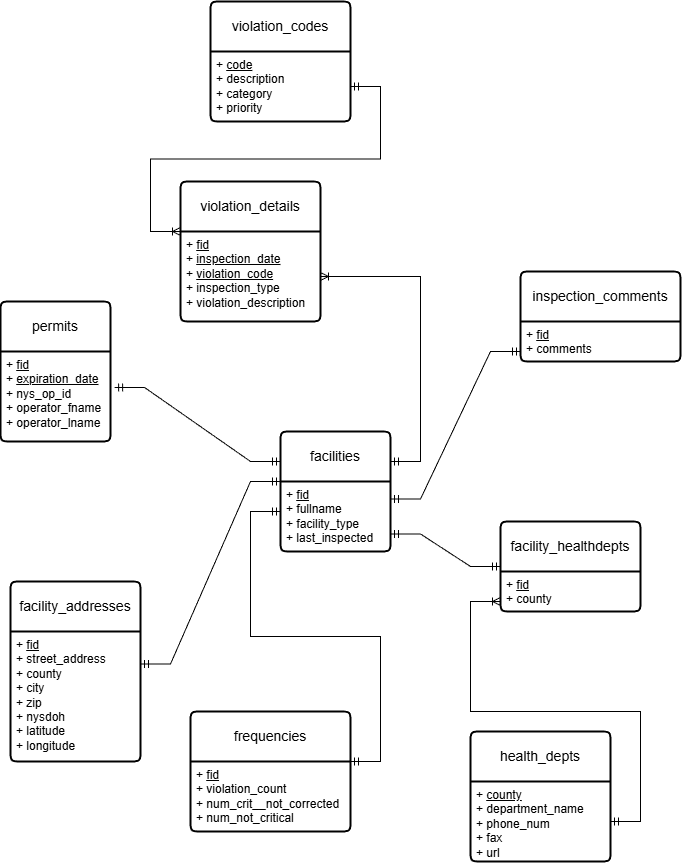

The diagram above was exported from draw.io. Its source (the exported page's mxGraphModel, read from the mxfile embedded in the PNG):
<mxGraphModel dx="1962" dy="1000" grid="1" gridSize="10" guides="1" tooltips="1" connect="1" arrows="1" fold="1" page="1" pageScale="1" pageWidth="850" pageHeight="1100" math="0" shadow="0">
  <root>
    <mxCell id="0" />
    <mxCell id="1" parent="0" />
    <mxCell id="T8XbhOeTjTtOuFhhjX-z-1" parent="1" style="swimlane;childLayout=stackLayout;horizontal=1;startSize=50;horizontalStack=0;rounded=1;fontSize=14;fontStyle=0;strokeWidth=2;resizeParent=0;resizeLast=1;shadow=0;dashed=0;align=center;arcSize=4;whiteSpace=wrap;html=1;" value="facilities" vertex="1">
      <mxGeometry height="120" width="110" x="410" y="480" as="geometry" />
    </mxCell>
    <mxCell id="T8XbhOeTjTtOuFhhjX-z-2" parent="T8XbhOeTjTtOuFhhjX-z-1" style="align=left;strokeColor=none;fillColor=none;spacingLeft=4;spacingRight=4;fontSize=12;verticalAlign=top;resizable=0;rotatable=0;part=1;html=1;whiteSpace=wrap;" value="+ &lt;u&gt;fid&lt;/u&gt;&lt;br&gt;+ fullname&lt;br&gt;+ facility_type&lt;div&gt;+ last_inspected&lt;/div&gt;" vertex="1">
      <mxGeometry height="70" width="110" y="50" as="geometry" />
    </mxCell>
    <mxCell id="j4vYdW4MdXjXDrzEC6Yf-1" parent="1" style="swimlane;childLayout=stackLayout;horizontal=1;startSize=50;horizontalStack=0;rounded=1;fontSize=14;fontStyle=0;strokeWidth=2;resizeParent=0;resizeLast=1;shadow=0;dashed=0;align=center;arcSize=4;whiteSpace=wrap;html=1;" value="permits" vertex="1">
      <mxGeometry height="140" width="110" x="130" y="350" as="geometry" />
    </mxCell>
    <mxCell id="j4vYdW4MdXjXDrzEC6Yf-2" parent="j4vYdW4MdXjXDrzEC6Yf-1" style="align=left;strokeColor=none;fillColor=none;spacingLeft=4;spacingRight=4;fontSize=12;verticalAlign=top;resizable=0;rotatable=0;part=1;html=1;whiteSpace=wrap;" value="+ &lt;u&gt;fid&lt;/u&gt;&lt;br&gt;+ &lt;u&gt;expiration_date&lt;/u&gt;&lt;br&gt;+ nys_op_id&lt;div&gt;+ operator_fname&lt;/div&gt;&lt;div&gt;+ operator_lname&lt;/div&gt;" vertex="1">
      <mxGeometry height="90" width="110" y="50" as="geometry" />
    </mxCell>
    <mxCell id="j4vYdW4MdXjXDrzEC6Yf-3" parent="1" style="swimlane;childLayout=stackLayout;horizontal=1;startSize=50;horizontalStack=0;rounded=1;fontSize=14;fontStyle=0;strokeWidth=2;resizeParent=0;resizeLast=1;shadow=0;dashed=0;align=center;arcSize=4;whiteSpace=wrap;html=1;" value="facility_addresses" vertex="1">
      <mxGeometry height="180" width="130" x="140" y="630" as="geometry" />
    </mxCell>
    <mxCell id="j4vYdW4MdXjXDrzEC6Yf-4" parent="j4vYdW4MdXjXDrzEC6Yf-3" style="align=left;strokeColor=none;fillColor=none;spacingLeft=4;spacingRight=4;fontSize=12;verticalAlign=top;resizable=0;rotatable=0;part=1;html=1;whiteSpace=wrap;" value="+ &lt;u&gt;fid&lt;/u&gt;&lt;br&gt;+ street_address&lt;br&gt;+ county&lt;div&gt;+ city&lt;/div&gt;&lt;div&gt;+ zip&lt;/div&gt;&lt;div&gt;+ nysdoh&lt;/div&gt;&lt;div&gt;+ latitude&lt;/div&gt;&lt;div&gt;+ longitude&lt;/div&gt;" vertex="1">
      <mxGeometry height="130" width="130" y="50" as="geometry" />
    </mxCell>
    <mxCell id="j4vYdW4MdXjXDrzEC6Yf-5" parent="1" style="swimlane;childLayout=stackLayout;horizontal=1;startSize=50;horizontalStack=0;rounded=1;fontSize=14;fontStyle=0;strokeWidth=2;resizeParent=0;resizeLast=1;shadow=0;dashed=0;align=center;arcSize=4;whiteSpace=wrap;html=1;" value="violation_details" vertex="1">
      <mxGeometry height="140" width="140" x="310" y="230" as="geometry" />
    </mxCell>
    <mxCell id="j4vYdW4MdXjXDrzEC6Yf-6" parent="j4vYdW4MdXjXDrzEC6Yf-5" style="align=left;strokeColor=none;fillColor=none;spacingLeft=4;spacingRight=4;fontSize=12;verticalAlign=top;resizable=0;rotatable=0;part=1;html=1;whiteSpace=wrap;" value="+ &lt;u&gt;fid&lt;/u&gt;&lt;br&gt;+ &lt;u&gt;inspection_date&lt;/u&gt;&lt;div&gt;+ &lt;u&gt;violation_code&lt;/u&gt;&lt;br&gt;+ inspection_type&lt;div&gt;+ violation_description&lt;/div&gt;&lt;/div&gt;" vertex="1">
      <mxGeometry height="90" width="140" y="50" as="geometry" />
    </mxCell>
    <mxCell id="j4vYdW4MdXjXDrzEC6Yf-8" parent="1" style="swimlane;childLayout=stackLayout;horizontal=1;startSize=50;horizontalStack=0;rounded=1;fontSize=14;fontStyle=0;strokeWidth=2;resizeParent=0;resizeLast=1;shadow=0;dashed=0;align=center;arcSize=4;whiteSpace=wrap;html=1;" value="inspection_comments" vertex="1">
      <mxGeometry height="90" width="160" x="650" y="320" as="geometry" />
    </mxCell>
    <mxCell id="j4vYdW4MdXjXDrzEC6Yf-9" parent="j4vYdW4MdXjXDrzEC6Yf-8" style="align=left;strokeColor=none;fillColor=none;spacingLeft=4;spacingRight=4;fontSize=12;verticalAlign=top;resizable=0;rotatable=0;part=1;html=1;whiteSpace=wrap;" value="+ &lt;u&gt;fid&lt;/u&gt;&lt;br&gt;+ comments" vertex="1">
      <mxGeometry height="40" width="160" y="50" as="geometry" />
    </mxCell>
    <mxCell id="j4vYdW4MdXjXDrzEC6Yf-10" parent="1" style="swimlane;childLayout=stackLayout;horizontal=1;startSize=50;horizontalStack=0;rounded=1;fontSize=14;fontStyle=0;strokeWidth=2;resizeParent=0;resizeLast=1;shadow=0;dashed=0;align=center;arcSize=4;whiteSpace=wrap;html=1;" value="facility_healthdepts" vertex="1">
      <mxGeometry height="90" width="140" x="630" y="570" as="geometry" />
    </mxCell>
    <mxCell id="j4vYdW4MdXjXDrzEC6Yf-11" parent="j4vYdW4MdXjXDrzEC6Yf-10" style="align=left;strokeColor=none;fillColor=none;spacingLeft=4;spacingRight=4;fontSize=12;verticalAlign=top;resizable=0;rotatable=0;part=1;html=1;whiteSpace=wrap;" value="+ &lt;u&gt;fid&lt;/u&gt;&lt;br&gt;+ county" vertex="1">
      <mxGeometry height="40" width="140" y="50" as="geometry" />
    </mxCell>
    <mxCell id="j4vYdW4MdXjXDrzEC6Yf-12" parent="1" style="swimlane;childLayout=stackLayout;horizontal=1;startSize=50;horizontalStack=0;rounded=1;fontSize=14;fontStyle=0;strokeWidth=2;resizeParent=0;resizeLast=1;shadow=0;dashed=0;align=center;arcSize=4;whiteSpace=wrap;html=1;" value="frequencies" vertex="1">
      <mxGeometry height="120" width="160" x="320" y="760" as="geometry" />
    </mxCell>
    <mxCell id="j4vYdW4MdXjXDrzEC6Yf-13" parent="j4vYdW4MdXjXDrzEC6Yf-12" style="align=left;strokeColor=none;fillColor=none;spacingLeft=4;spacingRight=4;fontSize=12;verticalAlign=top;resizable=0;rotatable=0;part=1;html=1;whiteSpace=wrap;" value="+ &lt;u&gt;fid&lt;/u&gt;&lt;br&gt;+ violation_count&lt;div&gt;+ num_crit__not_corrected&lt;/div&gt;&lt;div&gt;+ num_not_critical&lt;/div&gt;" vertex="1">
      <mxGeometry height="70" width="160" y="50" as="geometry" />
    </mxCell>
    <mxCell id="j4vYdW4MdXjXDrzEC6Yf-15" edge="1" parent="1" source="j4vYdW4MdXjXDrzEC6Yf-2" style="edgeStyle=entityRelationEdgeStyle;fontSize=12;html=1;endArrow=ERmandOne;startArrow=ERmandOne;rounded=0;exitX=1.037;exitY=0.4;exitDx=0;exitDy=0;exitPerimeter=0;entryX=0;entryY=0.25;entryDx=0;entryDy=0;" target="T8XbhOeTjTtOuFhhjX-z-1" value="">
      <mxGeometry height="100" relative="1" width="100" as="geometry">
        <mxPoint x="310" y="640" as="sourcePoint" />
        <mxPoint x="410" y="540" as="targetPoint" />
      </mxGeometry>
    </mxCell>
    <mxCell id="j4vYdW4MdXjXDrzEC6Yf-16" edge="1" parent="1" source="j4vYdW4MdXjXDrzEC6Yf-4" style="edgeStyle=entityRelationEdgeStyle;fontSize=12;html=1;endArrow=ERmandOne;startArrow=ERmandOne;rounded=0;exitX=1;exitY=0.25;exitDx=0;exitDy=0;entryX=0;entryY=0;entryDx=0;entryDy=0;" target="T8XbhOeTjTtOuFhhjX-z-2" value="">
      <mxGeometry height="100" relative="1" width="100" as="geometry">
        <mxPoint x="320" y="730" as="sourcePoint" />
        <mxPoint x="400" y="560" as="targetPoint" />
      </mxGeometry>
    </mxCell>
    <mxCell id="j4vYdW4MdXjXDrzEC6Yf-17" edge="1" parent="1" style="edgeStyle=entityRelationEdgeStyle;fontSize=12;html=1;endArrow=ERoneToMany;startArrow=ERmandOne;rounded=0;" target="j4vYdW4MdXjXDrzEC6Yf-6" value="">
      <mxGeometry height="100" relative="1" width="100" as="geometry">
        <mxPoint x="520" y="510" as="sourcePoint" />
        <mxPoint x="620" y="410" as="targetPoint" />
      </mxGeometry>
    </mxCell>
    <mxCell id="j4vYdW4MdXjXDrzEC6Yf-18" edge="1" parent="1" source="T8XbhOeTjTtOuFhhjX-z-2" style="edgeStyle=entityRelationEdgeStyle;fontSize=12;html=1;endArrow=ERmandOne;startArrow=ERmandOne;rounded=0;entryX=0;entryY=0.75;entryDx=0;entryDy=0;exitX=1;exitY=0.25;exitDx=0;exitDy=0;" target="j4vYdW4MdXjXDrzEC6Yf-9" value="">
      <mxGeometry height="100" relative="1" width="100" as="geometry">
        <mxPoint x="520" y="570" as="sourcePoint" />
        <mxPoint x="620" y="470" as="targetPoint" />
      </mxGeometry>
    </mxCell>
    <mxCell id="j4vYdW4MdXjXDrzEC6Yf-19" edge="1" parent="1" source="j4vYdW4MdXjXDrzEC6Yf-13" style="edgeStyle=entityRelationEdgeStyle;fontSize=12;html=1;endArrow=ERmandOne;startArrow=ERmandOne;rounded=0;exitX=1;exitY=0;exitDx=0;exitDy=0;" value="">
      <mxGeometry height="100" relative="1" width="100" as="geometry">
        <mxPoint x="545" y="800" as="sourcePoint" />
        <mxPoint x="410" y="560" as="targetPoint" />
      </mxGeometry>
    </mxCell>
    <mxCell id="j4vYdW4MdXjXDrzEC6Yf-20" edge="1" parent="1" source="T8XbhOeTjTtOuFhhjX-z-2" style="edgeStyle=entityRelationEdgeStyle;fontSize=12;html=1;endArrow=ERmandOne;startArrow=ERmandOne;rounded=0;entryX=0;entryY=0.5;entryDx=0;entryDy=0;exitX=1;exitY=0.75;exitDx=0;exitDy=0;" target="j4vYdW4MdXjXDrzEC6Yf-10" value="">
      <mxGeometry height="100" relative="1" width="100" as="geometry">
        <mxPoint x="460" y="750" as="sourcePoint" />
        <mxPoint x="560" y="650" as="targetPoint" />
      </mxGeometry>
    </mxCell>
    <mxCell id="j4vYdW4MdXjXDrzEC6Yf-21" parent="1" style="swimlane;childLayout=stackLayout;horizontal=1;startSize=50;horizontalStack=0;rounded=1;fontSize=14;fontStyle=0;strokeWidth=2;resizeParent=0;resizeLast=1;shadow=0;dashed=0;align=center;arcSize=4;whiteSpace=wrap;html=1;" value="health_depts" vertex="1">
      <mxGeometry height="130" width="140" x="600" y="780" as="geometry" />
    </mxCell>
    <mxCell id="j4vYdW4MdXjXDrzEC6Yf-22" parent="j4vYdW4MdXjXDrzEC6Yf-21" style="align=left;strokeColor=none;fillColor=none;spacingLeft=4;spacingRight=4;fontSize=12;verticalAlign=top;resizable=0;rotatable=0;part=1;html=1;whiteSpace=wrap;" value="+ &lt;u&gt;county&lt;/u&gt;&lt;br&gt;+ department_name&lt;div&gt;+ phone_num&lt;/div&gt;&lt;div&gt;+ fax&lt;/div&gt;&lt;div&gt;+ url&lt;/div&gt;" vertex="1">
      <mxGeometry height="80" width="140" y="50" as="geometry" />
    </mxCell>
    <mxCell id="j4vYdW4MdXjXDrzEC6Yf-23" parent="1" style="swimlane;childLayout=stackLayout;horizontal=1;startSize=50;horizontalStack=0;rounded=1;fontSize=14;fontStyle=0;strokeWidth=2;resizeParent=0;resizeLast=1;shadow=0;dashed=0;align=center;arcSize=4;whiteSpace=wrap;html=1;" value="violation_codes" vertex="1">
      <mxGeometry height="120" width="140" x="340" y="50" as="geometry" />
    </mxCell>
    <mxCell id="j4vYdW4MdXjXDrzEC6Yf-24" parent="j4vYdW4MdXjXDrzEC6Yf-23" style="align=left;strokeColor=none;fillColor=none;spacingLeft=4;spacingRight=4;fontSize=12;verticalAlign=top;resizable=0;rotatable=0;part=1;html=1;whiteSpace=wrap;" value="+ &lt;u&gt;code&lt;/u&gt;&lt;br&gt;+ description&lt;div&gt;+ category&lt;/div&gt;&lt;div&gt;+ priority&lt;/div&gt;" vertex="1">
      <mxGeometry height="70" width="140" y="50" as="geometry" />
    </mxCell>
    <mxCell id="j4vYdW4MdXjXDrzEC6Yf-25" edge="1" parent="1" source="j4vYdW4MdXjXDrzEC6Yf-24" style="edgeStyle=entityRelationEdgeStyle;fontSize=12;html=1;endArrow=ERoneToMany;startArrow=ERmandOne;rounded=0;exitX=1;exitY=0.5;exitDx=0;exitDy=0;" value="">
      <mxGeometry height="100" relative="1" width="100" as="geometry">
        <mxPoint x="690" y="130" as="sourcePoint" />
        <mxPoint x="310" y="280" as="targetPoint" />
      </mxGeometry>
    </mxCell>
    <mxCell id="j4vYdW4MdXjXDrzEC6Yf-27" edge="1" parent="1" source="j4vYdW4MdXjXDrzEC6Yf-22" style="edgeStyle=entityRelationEdgeStyle;fontSize=12;html=1;endArrow=ERoneToMany;startArrow=ERmandOne;rounded=0;exitX=1;exitY=0.5;exitDx=0;exitDy=0;" value="">
      <mxGeometry height="100" relative="1" width="100" as="geometry">
        <mxPoint x="770" y="635" as="sourcePoint" />
        <mxPoint x="630" y="650" as="targetPoint" />
      </mxGeometry>
    </mxCell>
  </root>
</mxGraphModel>